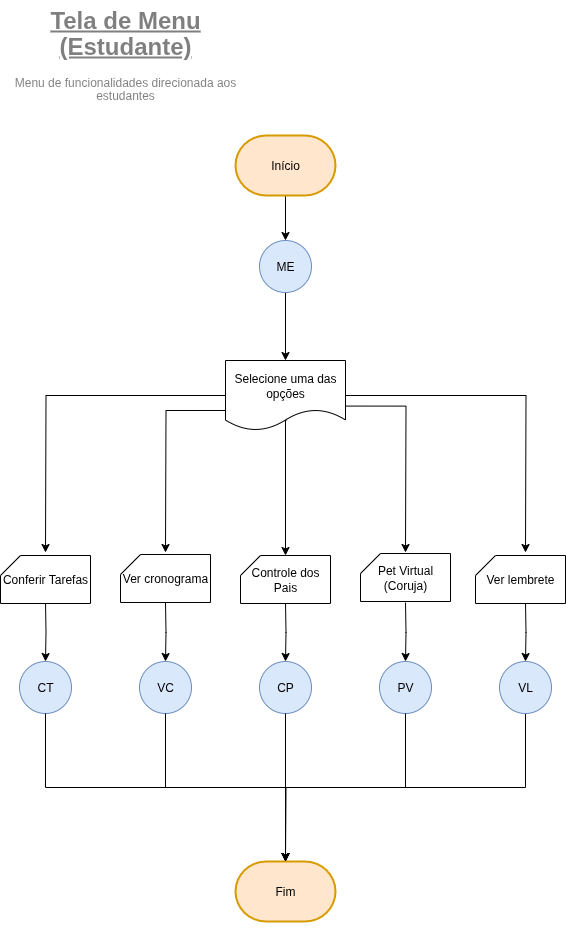

The diagram above was exported from draw.io. Its source (the exported page's mxGraphModel, read from the mxfile embedded in the PNG):
<mxGraphModel dx="1366" dy="848" grid="1" gridSize="10" guides="1" tooltips="1" connect="1" arrows="1" fold="1" page="1" pageScale="1" pageWidth="827" pageHeight="1169" math="0" shadow="0">
  <root>
    <mxCell id="0" />
    <mxCell id="1" parent="0" />
    <mxCell id="TyF3qa5hwjPvdn1QVdv_-1" style="edgeStyle=orthogonalEdgeStyle;rounded=0;orthogonalLoop=1;jettySize=auto;html=1;exitX=0.5;exitY=1;exitDx=0;exitDy=0;exitPerimeter=0;fontFamily=Helvetica;fontSize=12;fontColor=default;labelBackgroundColor=none;entryX=0.5;entryY=0;entryDx=0;entryDy=0;" parent="1" source="b-TYic0bBKa48AAT6Ioz-1" target="_E-B5SkN98bSwkN22IhI-1" edge="1">
      <mxGeometry relative="1" as="geometry">
        <mxPoint x="320" y="270" as="targetPoint" />
      </mxGeometry>
    </mxCell>
    <mxCell id="b-TYic0bBKa48AAT6Ioz-1" value="&lt;font style=&quot;color: rgb(0, 0, 0);&quot;&gt;Início&lt;/font&gt;" style="strokeWidth=2;html=1;shape=mxgraph.flowchart.terminator;whiteSpace=wrap;strokeColor=#d79b00;align=center;verticalAlign=middle;fontFamily=Helvetica;fontSize=12;fontColor=default;labelBackgroundColor=none;fillColor=#ffe6cc;" parent="1" vertex="1">
      <mxGeometry x="270" y="165" width="100" height="60" as="geometry" />
    </mxCell>
    <mxCell id="b-TYic0bBKa48AAT6Ioz-2" value="&lt;div style=&quot;line-height: 70%;&quot;&gt;&lt;h1 style=&quot;margin-top: 0px; line-height: 70%;&quot;&gt;&lt;span style=&quot;background-color: transparent; color: light-dark(rgb(0, 0, 0), rgb(255, 255, 255));&quot;&gt;&lt;u style=&quot;line-height: 110%;&quot;&gt;Tela de Menu (Estudante)&lt;/u&gt;&lt;/span&gt;&lt;/h1&gt;&lt;p style=&quot;margin-top: 0px; line-height: 110%;&quot;&gt;Menu de funcionalidades direcionada aos estudantes&lt;/p&gt;&lt;/div&gt;" style="text;html=1;whiteSpace=wrap;overflow=hidden;rounded=0;align=center;textOpacity=50;" parent="1" vertex="1">
      <mxGeometry x="40" y="30" width="240" height="100" as="geometry" />
    </mxCell>
    <mxCell id="_E-B5SkN98bSwkN22IhI-6" style="edgeStyle=orthogonalEdgeStyle;rounded=0;orthogonalLoop=1;jettySize=auto;html=1;exitX=0;exitY=0.714;exitDx=0;exitDy=0;fontFamily=Helvetica;fontSize=12;fontColor=default;labelBackgroundColor=none;entryX=0.5;entryY=0;entryDx=0;entryDy=0;exitPerimeter=0;" parent="1" source="yd7ZnSHfVMa6akgdXweq-1" edge="1">
      <mxGeometry relative="1" as="geometry">
        <mxPoint x="200" y="582" as="targetPoint" />
        <mxPoint x="260.24" y="434" as="sourcePoint" />
      </mxGeometry>
    </mxCell>
    <mxCell id="_E-B5SkN98bSwkN22IhI-7" style="edgeStyle=orthogonalEdgeStyle;rounded=0;orthogonalLoop=1;jettySize=auto;html=1;exitX=0.99;exitY=0.651;exitDx=0;exitDy=0;fontFamily=Helvetica;fontSize=12;fontColor=default;labelBackgroundColor=none;entryX=0.5;entryY=0;entryDx=0;entryDy=0;exitPerimeter=0;" parent="1" source="yd7ZnSHfVMa6akgdXweq-1" edge="1">
      <mxGeometry relative="1" as="geometry">
        <mxPoint x="440" y="582" as="targetPoint" />
        <mxPoint x="380.48" y="434.24" as="sourcePoint" />
      </mxGeometry>
    </mxCell>
    <mxCell id="_E-B5SkN98bSwkN22IhI-8" style="edgeStyle=orthogonalEdgeStyle;rounded=0;orthogonalLoop=1;jettySize=auto;html=1;exitX=0;exitY=0.5;exitDx=0;exitDy=0;fontFamily=Helvetica;fontSize=12;fontColor=default;labelBackgroundColor=none;entryX=0.5;entryY=0;entryDx=0;entryDy=0;" parent="1" source="yd7ZnSHfVMa6akgdXweq-1" edge="1">
      <mxGeometry relative="1" as="geometry">
        <mxPoint x="80" y="582" as="targetPoint" />
        <mxPoint x="260" y="422.5" as="sourcePoint" />
      </mxGeometry>
    </mxCell>
    <mxCell id="_E-B5SkN98bSwkN22IhI-9" style="edgeStyle=orthogonalEdgeStyle;rounded=0;orthogonalLoop=1;jettySize=auto;html=1;exitX=1;exitY=0.5;exitDx=0;exitDy=0;fontFamily=Helvetica;fontSize=12;fontColor=default;labelBackgroundColor=none;entryX=0.5;entryY=0;entryDx=0;entryDy=0;" parent="1" source="yd7ZnSHfVMa6akgdXweq-1" edge="1">
      <mxGeometry relative="1" as="geometry">
        <mxPoint x="560" y="582" as="targetPoint" />
        <mxPoint x="380.24" y="421.76" as="sourcePoint" />
      </mxGeometry>
    </mxCell>
    <mxCell id="aZI-Epuyol5WHZxkz0Zn-1" style="edgeStyle=orthogonalEdgeStyle;rounded=0;orthogonalLoop=1;jettySize=auto;html=1;exitX=0.5;exitY=1;exitDx=0;exitDy=0;entryX=0.5;entryY=0;entryDx=0;entryDy=0;" parent="1" source="_E-B5SkN98bSwkN22IhI-1" target="yd7ZnSHfVMa6akgdXweq-1" edge="1">
      <mxGeometry relative="1" as="geometry">
        <mxPoint x="320" y="380" as="targetPoint" />
      </mxGeometry>
    </mxCell>
    <mxCell id="_E-B5SkN98bSwkN22IhI-1" value="&lt;font style=&quot;color: rgb(0, 0, 0);&quot;&gt;ME&lt;/font&gt;" style="ellipse;whiteSpace=wrap;html=1;aspect=fixed;strokeColor=#6c8ebf;align=center;verticalAlign=middle;fontFamily=Helvetica;fontSize=12;fillColor=#dae8fc;" parent="1" vertex="1">
      <mxGeometry x="294" y="270" width="52" height="52" as="geometry" />
    </mxCell>
    <mxCell id="T96lgSnUtM-Lmzx7BzXs-6" style="edgeStyle=orthogonalEdgeStyle;rounded=0;orthogonalLoop=1;jettySize=auto;html=1;exitX=0.5;exitY=1;exitDx=0;exitDy=0;entryX=0.5;entryY=0;entryDx=0;entryDy=0;" parent="1" target="T96lgSnUtM-Lmzx7BzXs-5" edge="1">
      <mxGeometry relative="1" as="geometry">
        <mxPoint x="80" y="631" as="sourcePoint" />
      </mxGeometry>
    </mxCell>
    <mxCell id="T96lgSnUtM-Lmzx7BzXs-7" style="edgeStyle=orthogonalEdgeStyle;rounded=0;orthogonalLoop=1;jettySize=auto;html=1;exitX=0.5;exitY=1;exitDx=0;exitDy=0;entryX=0.5;entryY=0;entryDx=0;entryDy=0;" parent="1" target="T96lgSnUtM-Lmzx7BzXs-4" edge="1">
      <mxGeometry relative="1" as="geometry">
        <mxPoint x="200" y="632" as="sourcePoint" />
      </mxGeometry>
    </mxCell>
    <mxCell id="T96lgSnUtM-Lmzx7BzXs-8" style="edgeStyle=orthogonalEdgeStyle;rounded=0;orthogonalLoop=1;jettySize=auto;html=1;exitX=0.5;exitY=1;exitDx=0;exitDy=0;" parent="1" target="T96lgSnUtM-Lmzx7BzXs-3" edge="1">
      <mxGeometry relative="1" as="geometry">
        <mxPoint x="440" y="632" as="sourcePoint" />
      </mxGeometry>
    </mxCell>
    <mxCell id="T96lgSnUtM-Lmzx7BzXs-9" style="edgeStyle=orthogonalEdgeStyle;rounded=0;orthogonalLoop=1;jettySize=auto;html=1;exitX=0.5;exitY=1;exitDx=0;exitDy=0;entryX=0.5;entryY=0;entryDx=0;entryDy=0;" parent="1" target="T96lgSnUtM-Lmzx7BzXs-2" edge="1">
      <mxGeometry relative="1" as="geometry">
        <mxPoint x="560" y="632" as="sourcePoint" />
      </mxGeometry>
    </mxCell>
    <mxCell id="ZVf7zALe5oIZrGPFlbtM-6" style="edgeStyle=orthogonalEdgeStyle;rounded=0;orthogonalLoop=1;jettySize=auto;html=1;exitX=0.5;exitY=1;exitDx=0;exitDy=0;fontColor=#000000;" parent="1" source="T96lgSnUtM-Lmzx7BzXs-2" edge="1">
      <mxGeometry relative="1" as="geometry">
        <mxPoint x="320" y="891" as="targetPoint" />
      </mxGeometry>
    </mxCell>
    <mxCell id="T96lgSnUtM-Lmzx7BzXs-2" value="VL" style="ellipse;whiteSpace=wrap;html=1;aspect=fixed;strokeColor=#6c8ebf;align=center;verticalAlign=middle;fontFamily=Helvetica;fontSize=12;fillColor=#dae8fc;fontColor=#000000;" parent="1" vertex="1">
      <mxGeometry x="534" y="691" width="52" height="52" as="geometry" />
    </mxCell>
    <mxCell id="T96lgSnUtM-Lmzx7BzXs-3" value="PV" style="ellipse;whiteSpace=wrap;html=1;aspect=fixed;strokeColor=#6c8ebf;align=center;verticalAlign=middle;fontFamily=Helvetica;fontSize=12;fillColor=#dae8fc;fontColor=#000000;" parent="1" vertex="1">
      <mxGeometry x="414" y="691" width="52" height="52" as="geometry" />
    </mxCell>
    <mxCell id="T96lgSnUtM-Lmzx7BzXs-4" value="VC" style="ellipse;whiteSpace=wrap;html=1;aspect=fixed;strokeColor=#6c8ebf;align=center;verticalAlign=middle;fontFamily=Helvetica;fontSize=12;fillColor=#dae8fc;fontColor=#000000;" parent="1" vertex="1">
      <mxGeometry x="174" y="691" width="52" height="52" as="geometry" />
    </mxCell>
    <mxCell id="ZVf7zALe5oIZrGPFlbtM-1" style="edgeStyle=orthogonalEdgeStyle;rounded=0;orthogonalLoop=1;jettySize=auto;html=1;exitX=0.5;exitY=1;exitDx=0;exitDy=0;fontColor=#000000;" parent="1" source="ZVf7zALe5oIZrGPFlbtM-2" edge="1">
      <mxGeometry relative="1" as="geometry">
        <mxPoint x="320" y="921" as="targetPoint" />
      </mxGeometry>
    </mxCell>
    <mxCell id="T96lgSnUtM-Lmzx7BzXs-5" value="CT" style="ellipse;whiteSpace=wrap;html=1;aspect=fixed;strokeColor=#6c8ebf;align=center;verticalAlign=middle;fontFamily=Helvetica;fontSize=12;fillColor=#dae8fc;fontColor=#000000;" parent="1" vertex="1">
      <mxGeometry x="54" y="691" width="52" height="52" as="geometry" />
    </mxCell>
    <mxCell id="ZVf7zALe5oIZrGPFlbtM-3" value="" style="edgeStyle=orthogonalEdgeStyle;rounded=0;orthogonalLoop=1;jettySize=auto;html=1;exitX=0.5;exitY=1;exitDx=0;exitDy=0;entryX=0.5;entryY=0;entryDx=0;entryDy=0;entryPerimeter=0;fontColor=#000000;" parent="1" source="T96lgSnUtM-Lmzx7BzXs-5" target="ZVf7zALe5oIZrGPFlbtM-2" edge="1">
      <mxGeometry relative="1" as="geometry">
        <mxPoint x="320" y="921" as="targetPoint" />
        <mxPoint x="80" y="743" as="sourcePoint" />
      </mxGeometry>
    </mxCell>
    <mxCell id="ZVf7zALe5oIZrGPFlbtM-2" value="Fim" style="strokeWidth=2;html=1;shape=mxgraph.flowchart.terminator;whiteSpace=wrap;strokeColor=#d79b00;align=center;verticalAlign=middle;fontFamily=Helvetica;fontSize=12;fontColor=#000000;labelBackgroundColor=none;fillColor=#ffe6cc;" parent="1" vertex="1">
      <mxGeometry x="270" y="891" width="100" height="60" as="geometry" />
    </mxCell>
    <mxCell id="ZVf7zALe5oIZrGPFlbtM-4" style="edgeStyle=orthogonalEdgeStyle;rounded=0;orthogonalLoop=1;jettySize=auto;html=1;exitX=0.5;exitY=1;exitDx=0;exitDy=0;entryX=0.5;entryY=0;entryDx=0;entryDy=0;entryPerimeter=0;fontColor=#000000;" parent="1" source="T96lgSnUtM-Lmzx7BzXs-4" target="ZVf7zALe5oIZrGPFlbtM-2" edge="1">
      <mxGeometry relative="1" as="geometry" />
    </mxCell>
    <mxCell id="ZVf7zALe5oIZrGPFlbtM-5" style="edgeStyle=orthogonalEdgeStyle;rounded=0;orthogonalLoop=1;jettySize=auto;html=1;exitX=0.5;exitY=1;exitDx=0;exitDy=0;entryX=0.5;entryY=0;entryDx=0;entryDy=0;entryPerimeter=0;fontColor=#000000;" parent="1" source="T96lgSnUtM-Lmzx7BzXs-3" target="ZVf7zALe5oIZrGPFlbtM-2" edge="1">
      <mxGeometry relative="1" as="geometry" />
    </mxCell>
    <mxCell id="xQ2_R-gXtBSoyY0Gipnx-1" value="CP" style="ellipse;whiteSpace=wrap;html=1;aspect=fixed;strokeColor=#6c8ebf;align=center;verticalAlign=middle;fontFamily=Helvetica;fontSize=12;fillColor=#dae8fc;fontColor=#000000;" parent="1" vertex="1">
      <mxGeometry x="294" y="691" width="52" height="52" as="geometry" />
    </mxCell>
    <mxCell id="xQ2_R-gXtBSoyY0Gipnx-2" style="edgeStyle=orthogonalEdgeStyle;rounded=0;orthogonalLoop=1;jettySize=auto;html=1;exitX=0.513;exitY=0.848;exitDx=0;exitDy=0;entryX=0.5;entryY=0;entryDx=0;entryDy=0;exitPerimeter=0;entryPerimeter=0;" parent="1" source="yd7ZnSHfVMa6akgdXweq-1" target="jU8miLSKJCHpVHJ4_ANx-3" edge="1">
      <mxGeometry relative="1" as="geometry">
        <mxPoint x="320" y="582" as="targetPoint" />
        <mxPoint x="320" y="440" as="sourcePoint" />
        <Array as="points">
          <mxPoint x="320" y="449" />
        </Array>
      </mxGeometry>
    </mxCell>
    <mxCell id="xQ2_R-gXtBSoyY0Gipnx-6" style="edgeStyle=orthogonalEdgeStyle;rounded=0;orthogonalLoop=1;jettySize=auto;html=1;exitX=0.5;exitY=1;exitDx=0;exitDy=0;entryX=0.5;entryY=0;entryDx=0;entryDy=0;" parent="1" target="xQ2_R-gXtBSoyY0Gipnx-1" edge="1">
      <mxGeometry relative="1" as="geometry">
        <mxPoint x="320" y="632" as="sourcePoint" />
        <mxPoint x="395" y="691" as="targetPoint" />
      </mxGeometry>
    </mxCell>
    <mxCell id="xQ2_R-gXtBSoyY0Gipnx-7" style="edgeStyle=orthogonalEdgeStyle;rounded=0;orthogonalLoop=1;jettySize=auto;html=1;exitX=0.5;exitY=1;exitDx=0;exitDy=0;entryX=0.5;entryY=0;entryDx=0;entryDy=0;entryPerimeter=0;fontColor=#000000;" parent="1" source="xQ2_R-gXtBSoyY0Gipnx-1" target="ZVf7zALe5oIZrGPFlbtM-2" edge="1">
      <mxGeometry relative="1" as="geometry">
        <mxPoint x="380" y="760" as="sourcePoint" />
        <mxPoint x="380" y="819" as="targetPoint" />
      </mxGeometry>
    </mxCell>
    <mxCell id="jU8miLSKJCHpVHJ4_ANx-1" value="Conferir Tarefas" style="verticalLabelPosition=middle;verticalAlign=middle;html=1;shape=card;whiteSpace=wrap;size=20;arcSize=12;labelPosition=center;align=center;" parent="1" vertex="1">
      <mxGeometry x="35" y="585" width="90" height="48" as="geometry" />
    </mxCell>
    <mxCell id="jU8miLSKJCHpVHJ4_ANx-2" value="Ver cronograma" style="verticalLabelPosition=middle;verticalAlign=middle;html=1;shape=card;whiteSpace=wrap;size=20;arcSize=12;labelPosition=center;align=center;" parent="1" vertex="1">
      <mxGeometry x="155" y="584" width="90" height="48" as="geometry" />
    </mxCell>
    <mxCell id="jU8miLSKJCHpVHJ4_ANx-3" value="Controle dos Pais" style="verticalLabelPosition=middle;verticalAlign=middle;html=1;shape=card;whiteSpace=wrap;size=20;arcSize=12;labelPosition=center;align=center;" parent="1" vertex="1">
      <mxGeometry x="275" y="585" width="90" height="48" as="geometry" />
    </mxCell>
    <mxCell id="jU8miLSKJCHpVHJ4_ANx-4" value="Pet Virtual (Coruja)" style="verticalLabelPosition=middle;verticalAlign=middle;html=1;shape=card;whiteSpace=wrap;size=20;arcSize=12;labelPosition=center;align=center;" parent="1" vertex="1">
      <mxGeometry x="395" y="583" width="90" height="48" as="geometry" />
    </mxCell>
    <mxCell id="jU8miLSKJCHpVHJ4_ANx-5" value="Ver lembrete" style="verticalLabelPosition=middle;verticalAlign=middle;html=1;shape=card;whiteSpace=wrap;size=20;arcSize=12;labelPosition=center;align=center;" parent="1" vertex="1">
      <mxGeometry x="510" y="585" width="90" height="48" as="geometry" />
    </mxCell>
    <mxCell id="yd7ZnSHfVMa6akgdXweq-1" value="Selecione uma das opções" style="shape=document;whiteSpace=wrap;html=1;boundedLbl=1;" parent="1" vertex="1">
      <mxGeometry x="260" y="390" width="120" height="70" as="geometry" />
    </mxCell>
  </root>
</mxGraphModel>